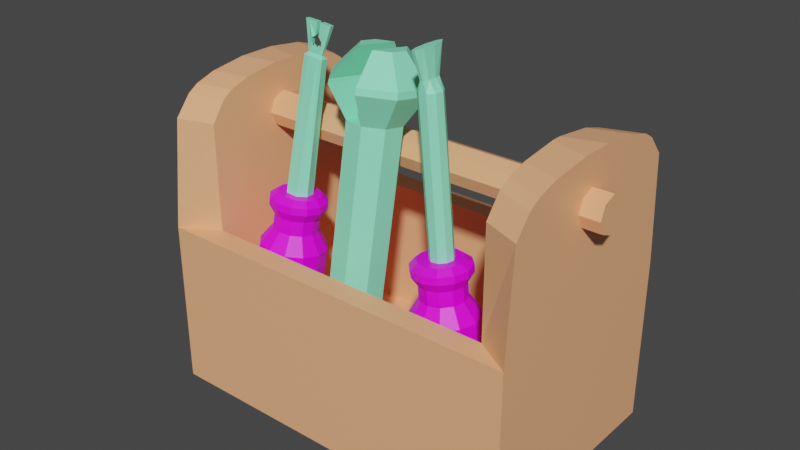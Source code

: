 # Source: Heal_grande.blend  (saved by Blender 2.93.20; exported with 4.5.12 LTS)
import bpy
from mathutils import Matrix  # noqa: F401  (used for matrix-valued properties, if any)

bpy.ops.wm.read_factory_settings(use_empty=True)
scene = bpy.context.scene
scene.name = 'Scene'

# ---- collections
col_collection = bpy.data.collections.new('Collection'); scene.collection.children.link(col_collection)

# ---- images (referenced by path relative to the original .blend; pixels are not part of the script)
import os
ASSET_DIR = os.environ.get("B2B_ASSET_DIR", "")  # directory of the original .blend (textures are referenced by path, not embedded)
HERE = os.path.dirname(os.path.abspath(__file__))  # packed textures are extracted next to this script under _unpacked/

def load_image(name, relpath, width, height, colorspace="sRGB"):
    """Load a texture the original file referenced (path relative to the .blend, or extracted next to this script)."""
    p = next((c for c in (os.path.join(HERE, relpath), os.path.join(ASSET_DIR, relpath)) if relpath and os.path.exists(c)), "")
    if p:
        img = bpy.data.images.load(p, check_existing=True)
        img.name = name
    else:  # same state as the original file: an image datablock whose file is absent (Cycles renders it pink)
        img = bpy.data.images.new(name, width, height)
        img.source = "FILE"
        img.filepath = "//" + (relpath or name)
    img.colorspace_settings.name = colorspace
    return img
img_whatsapp_image_2022_11_08_at_10_07_45_jpeg = load_image('WhatsApp Image 2022-11-08 at 10.07.45.jpeg', 'WhatsApp Image 2022-11-08 at 10.07.45.jpeg', 1024, 1024, 'sRGB')
img_whatsapp_image_2022_11_08_at_10_07_45_jpeg_002 = load_image('WhatsApp Image 2022-11-08 at 10.07.45.jpeg.002', 'WhatsApp Image 2022-11-08 at 10.07.45.jpeg', 1024, 1024, 'sRGB')

# ---- materials (node trees are filled in below, after node groups)
mat_material_001 = bpy.data.materials.new('Material.001')
mat_material_001.use_transparent_shadow = False
mat_material_003 = bpy.data.materials.new('Material.003')
mat_material_003.use_transparent_shadow = False
mat_material_002 = bpy.data.materials.new('Material.002')
mat_material_002.use_transparent_shadow = False
mat_material = bpy.data.materials.new('Material')
mat_material.alpha_threshold = 0.0
mat_material.use_transparent_shadow = False
mat_material.line_color = (0.0, 0.0, 0.0, 1.0)

# ---- material node trees
mat_material_001.use_nodes = True; mat_material_001.node_tree.nodes.clear()
_N = mat_material_001.node_tree.nodes; _L = mat_material_001.node_tree.links
n0 = _N.new('ShaderNodeBsdfPrincipled'); n0.name = 'Principled BSDF'; n0.location = (10, 300)
n0.distribution = 'GGX'
n0.subsurface_method = 'BURLEY'
n0.inputs[3].default_value = 1.45
n0.inputs[27].default_value = (0.0, 0.0, 0.0, 1.0)
n0.inputs[28].default_value = 1.0
n1 = _N.new('ShaderNodeOutputMaterial'); n1.name = 'Material Output'; n1.location = (300, 300)
n2 = _N.new('ShaderNodeTexImage'); n2.name = 'Imagen'; n2.location = (-280, 280)
n2.image = img_whatsapp_image_2022_11_08_at_10_07_45_jpeg
_L.new(n0.outputs[0], n1.inputs[0])
_L.new(n2.outputs[0], n0.inputs[0])
n1.is_active_output = True
mat_material_003.use_nodes = True; mat_material_003.node_tree.nodes.clear()
_N = mat_material_003.node_tree.nodes; _L = mat_material_003.node_tree.links
n0 = _N.new('ShaderNodeBsdfPrincipled'); n0.name = 'Principled BSDF'; n0.location = (10, 300)
n0.distribution = 'GGX'
n0.subsurface_method = 'BURLEY'
n0.inputs[0].default_value = (0.2789, 0.9647, 0.624, 1.0)
n0.inputs[3].default_value = 1.45
n0.inputs[27].default_value = (0.0, 0.0, 0.0, 1.0)
n0.inputs[28].default_value = 1.0
n1 = _N.new('ShaderNodeOutputMaterial'); n1.name = 'Material Output'; n1.location = (300, 300)
_L.new(n0.outputs[0], n1.inputs[0])
n1.is_active_output = True
mat_material_002.use_nodes = True; mat_material_002.node_tree.nodes.clear()
_N = mat_material_002.node_tree.nodes; _L = mat_material_002.node_tree.links
n0 = _N.new('ShaderNodeBsdfPrincipled'); n0.name = 'Principled BSDF'; n0.location = (10, 300)
n0.distribution = 'GGX'
n0.subsurface_method = 'BURLEY'
n0.inputs[3].default_value = 1.45
n0.inputs[27].default_value = (0.0, 0.0, 0.0, 1.0)
n0.inputs[28].default_value = 1.0
n1 = _N.new('ShaderNodeOutputMaterial'); n1.name = 'Material Output'; n1.location = (300, 300)
n2 = _N.new('ShaderNodeTexImage'); n2.name = 'Imagen'; n2.location = (-280, 280)
n2.image = img_whatsapp_image_2022_11_08_at_10_07_45_jpeg_002
_L.new(n0.outputs[0], n1.inputs[0])
_L.new(n2.outputs[0], n0.inputs[0])
n1.is_active_output = True
mat_material.use_nodes = True; mat_material.node_tree.nodes.clear()
_N = mat_material.node_tree.nodes; _L = mat_material.node_tree.links
n0 = _N.new('ShaderNodeOutputMaterial'); n0.name = 'Material Output'; n0.location = (300, 300)
n1 = _N.new('ShaderNodeBsdfPrincipled'); n1.name = 'Principled BSDF'; n1.location = (10, 300)
n1.distribution = 'GGX'
n1.subsurface_method = 'BURLEY'
n1.inputs[0].default_value = (1.0, 0.4621, 0.2307, 1.0)
n1.inputs[2].default_value = 0.4
n1.inputs[3].default_value = 1.45
n1.inputs[27].default_value = (0.0, 0.0, 0.0, 1.0)
n1.inputs[28].default_value = 1.0
_L.new(n1.outputs[0], n0.inputs[0])
n0.is_active_output = True

# ---- world
world_world = bpy.data.worlds.new('World'); scene.world = world_world
world_world.use_nodes = True; world_world.node_tree.nodes.clear()
_N = world_world.node_tree.nodes; _L = world_world.node_tree.links
n0 = _N.new('ShaderNodeOutputWorld'); n0.name = 'World Output'; n0.location = (300, 300)
n1 = _N.new('ShaderNodeBackground'); n1.name = 'Background'; n1.location = (10, 300)
n1.inputs[0].default_value = (0.05088, 0.05088, 0.05088, 1.0)
_L.new(n1.outputs[0], n0.inputs[0])
n0.is_active_output = True
world_world.color = (0.05088, 0.05088, 0.05088)
world_world.use_sun_shadow = False
world_world.sun_shadow_jitter_overblur = 0.0

# ---- meshes
me_cilindro_003 = bpy.data.meshes.new('Cilindro.003')
me_cilindro_003.from_pydata([(0.0, 1.0, -1.0), (-0.3318, 0.5746, 1.187), (0.5, 0.866, -1.0), (-0.5746, 0.3318, 1.187), (0.866, 0.5, -1.0), (-0.6635, 6.39e-09, 1.187), (1.0, -4.371e-08, -1.0), (-0.5746, -0.3318, 1.187), (0.866, -0.5, -1.0), (-0.3318, -0.5746, 1.187), (0.5, -0.866, -1.0), (2.57e-08, -0.6635, 1.187), (-8.742e-08, -1.0, -1.0), (0.3318, -0.5746, 1.187), (-0.5, -0.866, -1.0), (0.5746, -0.3318, 1.187), (-0.866, -0.5, -1.0), (0.6635, -1.278e-08, 1.187), (-1.0, 1.192e-08, -1.0), (0.5746, 0.3318, 1.187), (-0.866, 0.5, -1.0), (0.3318, 0.5746, 1.187), (-0.5, 0.866, -1.0), (8.64e-08, 0.6635, 1.187), (4.034e-08, 0.6635, 1.0), (1.421e-14, 1.0, 0.7814), (0.3318, 0.5746, 1.0), (0.5, 0.866, 0.7814), (0.5746, 0.3318, 1.0), (0.866, 0.5, 0.7814), (0.6635, -1.278e-08, 1.0), (1.0, -4.371e-08, 0.7814), (0.5746, -0.3318, 1.0), (0.866, -0.5, 0.7814), (0.3318, -0.5746, 1.0), (0.5, -0.866, 0.7814), (-2.036e-08, -0.6635, 1.0), (-8.742e-08, -1.0, 0.7814), (-0.3318, -0.5746, 1.0), (-0.5, -0.866, 0.7814), (-0.5746, -0.3318, 1.0), (-0.866, -0.5, 0.7814), (-0.6635, 6.39e-09, 1.0), (-1.0, 1.192e-08, 0.7814), (-0.5746, 0.3318, 1.0), (-0.866, 0.5, 0.7814), (-0.3318, 0.5746, 1.0), (-0.5, 0.866, 0.7814), (-0.4273, 0.7401, 1.31), (3.55e-09, 0.8546, 1.31), (-0.7401, 0.4273, 1.31), (-0.8546, 8.23e-09, 1.31), (-0.7401, -0.4273, 1.31), (-0.4273, -0.7401, 1.31), (-7.463e-08, -0.8546, 1.31), (0.4273, -0.7401, 1.31), (0.7401, -0.4273, 1.31), (0.8546, -1.646e-08, 1.31), (0.7401, 0.4273, 1.31), (0.4273, 0.7401, 1.31), (-0.4273, 0.7401, 1.401), (-0.1978, 0.3426, 1.471), (9.406e-08, 0.3956, 1.471), (1.712e-08, 0.8546, 1.401), (-0.7401, 0.4273, 1.401), (-0.3426, 0.1978, 1.471), (-0.8546, 8.23e-09, 1.401), (-0.3956, -3.176e-09, 1.471), (-0.7401, -0.4273, 1.401), (-0.3426, -0.1978, 1.471), (-0.4273, -0.7401, 1.401), (-0.1978, -0.3426, 1.471), (-6.106e-08, -0.8546, 1.401), (-5.142e-09, -0.3956, 1.471), (0.4273, -0.7401, 1.401), (0.1978, -0.3426, 1.471), (0.7401, -0.4273, 1.401), (0.3426, -0.1978, 1.471), (0.8546, -1.646e-08, 1.401), (0.3956, 3.98e-08, 1.471), (0.7401, 0.4273, 1.401), (0.3426, 0.1978, 1.471), (0.4273, 0.7401, 1.401), (0.1978, 0.3426, 1.471), (-0.3244, 0.5619, 1.471), (7.453e-08, 0.6488, 1.471), (-0.5619, 0.3244, 1.471), (-0.6488, 4.638e-09, 1.471), (-0.5619, -0.3244, 1.471), (-0.3244, -0.5619, 1.471), (-1.234e-09, -0.6488, 1.471), (0.3244, -0.5619, 1.471), (0.5619, -0.3244, 1.471), (0.6488, 4.638e-09, 1.471), (0.5619, 0.3244, 1.471), (0.3244, 0.5619, 1.471)], [], [(22, 47, 25, 0), (4, 29, 31, 6), (6, 31, 33, 8), (8, 33, 35, 10), (10, 35, 37, 12), (12, 37, 39, 14), (14, 39, 41, 16), (16, 41, 43, 18), (18, 43, 45, 20), (20, 45, 47, 22), (0, 25, 27, 2), (23, 1, 48, 49), (2, 27, 29, 4), (0, 2, 4, 6, 8, 10, 12, 14, 16, 18, 20, 22), (27, 25, 24, 26), (29, 27, 26, 28), (31, 29, 28, 30), (33, 31, 30, 32), (35, 33, 32, 34), (37, 35, 34, 36), (39, 37, 36, 38), (41, 39, 38, 40), (43, 41, 40, 42), (45, 43, 42, 44), (47, 45, 44, 46), (25, 47, 46, 24), (34, 32, 15, 13), (32, 30, 17, 15), (30, 28, 19, 17), (46, 44, 3, 1), (28, 26, 21, 19), (44, 42, 5, 3), (26, 24, 23, 21), (42, 40, 7, 5), (40, 38, 9, 7), (38, 36, 11, 9), (24, 46, 1, 23), (36, 34, 13, 11), (59, 49, 63, 82), (9, 11, 54, 53), (5, 7, 52, 51), (1, 3, 50, 48), (19, 21, 59, 58), (15, 17, 57, 56), (11, 13, 55, 54), (21, 23, 49, 59), (7, 9, 53, 52), (17, 19, 58, 57), (3, 5, 51, 50), (13, 15, 56, 55), (48, 50, 64, 60), (57, 58, 80, 78), (54, 55, 74, 72), (51, 52, 68, 66), (58, 59, 82, 80), (55, 56, 76, 74), (52, 53, 70, 68), (83, 62, 61, 65, 67, 69, 71, 73, 75, 77, 79, 81), (56, 57, 78, 76), (53, 54, 72, 70), (50, 51, 66, 64), (84, 85, 63, 60), (86, 84, 60, 64), (87, 86, 64, 66), (88, 87, 66, 68), (89, 88, 68, 70), (90, 89, 70, 72), (91, 90, 72, 74), (92, 91, 74, 76), (93, 92, 76, 78), (94, 93, 78, 80), (95, 94, 80, 82), (85, 95, 82, 63), (49, 48, 60, 63), (61, 62, 85, 84), (65, 61, 84, 86), (67, 65, 86, 87), (69, 67, 87, 88), (71, 69, 88, 89), (73, 71, 89, 90), (75, 73, 90, 91), (77, 75, 91, 92), (79, 77, 92, 93), (81, 79, 93, 94), (83, 81, 94, 95), (62, 83, 95, 85)])
_uv = me_cilindro_003.uv_layers.new(name='MapaUV')
_uv.uv.foreach_set('vector', [0.2682, 0.7716, 0.2682, 0.7567, 0.2709, 0.7567, 0.2709, 0.7716, 0.2432, 0.7716, 0.2432, 0.7567, 0.246, 0.7567, 0.246, 0.7716, 0.246, 0.7716, 0.246, 0.7567, 0.2487, 0.7567, 0.2487, 0.7716, 0.2487, 0.7716, 0.2487, 0.7567, 0.2515, 0.7567, 0.2515, 0.7716, 0.2515, 0.7716, 0.2515, 0.7567, 0.2543, 0.7567, 0.2543, 0.7716, 0.2543, 0.7716, 0.2543, 0.7567, 0.2571, 0.7567, 0.2571, 0.7716, 0.2571, 0.7716, 0.2571, 0.7567, 0.2598, 0.7567, 0.2598, 0.7716, 0.2598, 0.7716, 0.2598, 0.7567, 0.2626, 0.7567, 0.2626, 0.7716, 0.2626, 0.7716, 0.2626, 0.7567, 0.2654, 0.7567, 0.2654, 0.7716, 0.2654, 0.7716, 0.2654, 0.7567, 0.2682, 0.7567, 0.2682, 0.7716, 0.2376, 0.7716, 0.2376, 0.7567, 0.2404, 0.7567, 0.2404, 0.7716, 0.2706, 0.7549, 0.2685, 0.7549, 0.2685, 0.7549, 0.2706, 0.7549, 0.2404, 0.7716, 0.2404, 0.7567, 0.2432, 0.7567, 0.2432, 0.7716, 0.246, 0.7719, 0.242, 0.773, 0.239, 0.7759, 0.238, 0.7799, 0.239, 0.7839, 0.242, 0.7868, 0.246, 0.7879, 0.2499, 0.7868, 0.2529, 0.7839, 0.2539, 0.7799, 0.2529, 0.7759, 0.2499, 0.773, 0.2404, 0.7567, 0.2376, 0.7567, 0.2379, 0.7549, 0.2401, 0.7549, 0.2432, 0.7567, 0.2404, 0.7567, 0.2407, 0.7549, 0.2429, 0.7549, 0.246, 0.7567, 0.2432, 0.7567, 0.2435, 0.7549, 0.2456, 0.7549, 0.2487, 0.7567, 0.246, 0.7567, 0.2463, 0.7549, 0.2484, 0.7549, 0.2515, 0.7567, 0.2487, 0.7567, 0.249, 0.7549, 0.2512, 0.7549, 0.2543, 0.7567, 0.2515, 0.7567, 0.2518, 0.7549, 0.254, 0.7549, 0.2571, 0.7567, 0.2543, 0.7567, 0.2546, 0.7549, 0.2567, 0.7549, 0.2598, 0.7567, 0.2571, 0.7567, 0.2574, 0.7549, 0.2595, 0.7549, 0.2626, 0.7567, 0.2598, 0.7567, 0.2601, 0.7549, 0.2623, 0.7549, 0.2654, 0.7567, 0.2626, 0.7567, 0.2629, 0.7549, 0.2651, 0.7549, 0.2682, 0.7567, 0.2654, 0.7567, 0.2657, 0.7549, 0.2678, 0.7549, 0.2709, 0.7567, 0.2682, 0.7567, 0.2685, 0.7549, 0.2706, 0.7549, 0.1325, 0.7447, 0.1325, 0.7447, 0.1325, 0.7447, 0.1325, 0.7447, 0.1325, 0.7447, 0.1325, 0.7447, 0.1325, 0.7447, 0.1325, 0.7447, 0.1325, 0.7447, 0.1325, 0.7447, 0.1325, 0.7447, 0.1325, 0.7447, 0.1325, 0.7447, 0.1325, 0.7447, 0.1325, 0.7447, 0.1325, 0.7447, 0.1325, 0.7447, 0.1325, 0.7447, 0.1325, 0.7447, 0.1325, 0.7447, 0.1325, 0.7447, 0.1325, 0.7447, 0.1325, 0.7447, 0.1325, 0.7447, 0.1325, 0.7447, 0.1325, 0.7447, 0.1325, 0.7447, 0.1325, 0.7447, 0.1325, 0.7447, 0.1325, 0.7447, 0.1325, 0.7447, 0.1325, 0.7447, 0.1325, 0.7447, 0.1325, 0.7447, 0.1325, 0.7447, 0.1325, 0.7447, 0.1325, 0.7447, 0.1325, 0.7447, 0.1325, 0.7447, 0.1325, 0.7447, 0.1325, 0.7447, 0.1325, 0.7447, 0.1325, 0.7447, 0.1325, 0.7447, 0.1325, 0.7447, 0.1325, 0.7447, 0.1325, 0.7447, 0.1325, 0.7447, 0.2401, 0.7549, 0.2379, 0.7549, 0.2379, 0.7549, 0.2401, 0.7549, 0.2567, 0.7549, 0.2546, 0.7549, 0.2546, 0.7549, 0.2567, 0.7549, 0.2623, 0.7549, 0.2601, 0.7549, 0.2601, 0.7549, 0.2623, 0.7549, 0.2678, 0.7549, 0.2657, 0.7549, 0.2657, 0.7549, 0.2678, 0.7549, 0.2429, 0.7549, 0.2407, 0.7549, 0.2407, 0.7549, 0.2429, 0.7549, 0.2484, 0.7549, 0.2463, 0.7549, 0.2463, 0.7549, 0.2484, 0.7549, 0.254, 0.7549, 0.2518, 0.7549, 0.2518, 0.7549, 0.254, 0.7549, 0.2401, 0.7549, 0.2379, 0.7549, 0.2379, 0.7549, 0.2401, 0.7549, 0.2595, 0.7549, 0.2574, 0.7549, 0.2574, 0.7549, 0.2595, 0.7549, 0.2456, 0.7549, 0.2435, 0.7549, 0.2435, 0.7549, 0.2456, 0.7549, 0.2651, 0.7549, 0.2629, 0.7549, 0.2629, 0.7549, 0.2651, 0.7549, 0.2512, 0.7549, 0.249, 0.7549, 0.249, 0.7549, 0.2512, 0.7549, 0.2678, 0.7549, 0.2657, 0.7549, 0.2657, 0.7549, 0.2678, 0.7549, 0.2456, 0.7549, 0.2435, 0.7549, 0.2435, 0.7549, 0.2456, 0.7549, 0.254, 0.7549, 0.2518, 0.7549, 0.2518, 0.7549, 0.254, 0.7549, 0.2623, 0.7549, 0.2601, 0.7549, 0.2601, 0.7549, 0.2623, 0.7549, 0.2429, 0.7549, 0.2407, 0.7549, 0.2407, 0.7549, 0.2429, 0.7549, 0.2512, 0.7549, 0.249, 0.7549, 0.249, 0.7549, 0.2512, 0.7549, 0.2595, 0.7549, 0.2574, 0.7549, 0.2574, 0.7549, 0.2595, 0.7549, 0.2609, 0.7769, 0.2626, 0.7765, 0.2643, 0.7769, 0.2656, 0.7782, 0.2661, 0.7799, 0.2656, 0.7816, 0.2643, 0.7829, 0.2626, 0.7834, 0.2609, 0.7829, 0.2596, 0.7816, 0.2592, 0.7799, 0.2596, 0.7782, 0.2484, 0.7549, 0.2463, 0.7549, 0.2463, 0.7549, 0.2484, 0.7549, 0.2567, 0.7549, 0.2546, 0.7549, 0.2546, 0.7549, 0.2567, 0.7549, 0.2651, 0.7549, 0.2629, 0.7549, 0.2629, 0.7549, 0.2651, 0.7549, 0.2686, 0.7549, 0.2705, 0.7549, 0.2706, 0.7549, 0.2685, 0.7549, 0.2658, 0.7549, 0.2678, 0.7549, 0.2678, 0.7549, 0.2657, 0.7549, 0.263, 0.7549, 0.265, 0.7549, 0.2651, 0.7549, 0.2629, 0.7549, 0.2602, 0.7549, 0.2622, 0.7549, 0.2623, 0.7549, 0.2601, 0.7549, 0.2575, 0.7549, 0.2594, 0.7549, 0.2595, 0.7549, 0.2574, 0.7549, 0.2547, 0.7549, 0.2566, 0.7549, 0.2567, 0.7549, 0.2546, 0.7549, 0.2519, 0.7549, 0.2539, 0.7549, 0.254, 0.7549, 0.2518, 0.7549, 0.2491, 0.7549, 0.2511, 0.7549, 0.2512, 0.7549, 0.249, 0.7549, 0.2464, 0.7549, 0.2483, 0.7549, 0.2484, 0.7549, 0.2463, 0.7549, 0.2436, 0.7549, 0.2455, 0.7549, 0.2456, 0.7549, 0.2435, 0.7549, 0.2408, 0.7549, 0.2428, 0.7549, 0.2429, 0.7549, 0.2407, 0.7549, 0.238, 0.7549, 0.24, 0.7549, 0.2401, 0.7549, 0.2379, 0.7549, 0.2706, 0.7549, 0.2685, 0.7549, 0.2685, 0.7549, 0.2706, 0.7549, 0.2643, 0.7769, 0.2626, 0.7765, 0.2626, 0.7743, 0.2654, 0.775, 0.2656, 0.7782, 0.2643, 0.7769, 0.2654, 0.775, 0.2675, 0.7771, 0.2661, 0.7799, 0.2656, 0.7782, 0.2675, 0.7771, 0.2683, 0.7799, 0.2656, 0.7816, 0.2661, 0.7799, 0.2683, 0.7799, 0.2675, 0.7827, 0.2643, 0.7829, 0.2656, 0.7816, 0.2675, 0.7827, 0.2654, 0.7848, 0.2626, 0.7834, 0.2643, 0.7829, 0.2654, 0.7848, 0.2626, 0.7856, 0.2609, 0.7829, 0.2626, 0.7834, 0.2626, 0.7856, 0.2598, 0.7848, 0.2596, 0.7816, 0.2609, 0.7829, 0.2598, 0.7848, 0.2577, 0.7827, 0.2592, 0.7799, 0.2596, 0.7816, 0.2577, 0.7827, 0.2569, 0.7799, 0.2596, 0.7782, 0.2592, 0.7799, 0.2569, 0.7799, 0.2577, 0.7771, 0.2609, 0.7769, 0.2596, 0.7782, 0.2577, 0.7771, 0.2598, 0.775, 0.2626, 0.7765, 0.2609, 0.7769, 0.2598, 0.775, 0.2626, 0.7743])
me_cilindro_003.materials.append(mat_material_001)
me_cilindro_003.use_remesh_fix_poles = True
me_cilindro_003.use_remesh_preserve_attributes = False
me_cilindro_003.update()
me_cilindro_004 = bpy.data.meshes.new('Cilindro.004')
me_cilindro_004.from_pydata([(0.0, 1.0, -1.0), (0.4219, -0.06115, 10.22), (0.7818, 0.6235, -1.0), (0.8255, -0.2225, 10.01), (0.9749, -0.2225, -1.0), (0.6023, -0.04022, 10.22), (0.4339, -0.901, -1.0), (-6.706e-08, 0.1887, 10.22), (-0.4339, -0.901, -1.0), (0.0, 0.4069, 10.01), (-0.9749, -0.2225, -1.0), (0.7818, 0.3412, 10.01), (-0.7818, 0.6235, -1.0), (0.5888, 0.1436, 10.22), (-6.706e-08, 0.1887, 10.22), (0.0, 0.4069, 10.01), (0.5888, 0.1436, 10.22), (0.7818, 0.3412, 10.01), (0.6023, -0.04022, 10.22), (0.8255, -0.2225, 10.01), (0.4219, -0.06115, 10.22), (0.4339, -0.2793, 10.01), (-0.4229, -0.06115, 10.22), (-0.4339, -0.2793, 10.01), (-0.6237, -0.0397, 10.22), (-0.8587, -0.2225, 10.01), (-0.5993, 0.1428, 10.22), (-0.7818, 0.3412, 10.01), (0.4339, -0.2793, 10.01), (-0.4229, -0.06115, 10.22), (-0.4339, -0.2793, 10.01), (-0.6237, -0.0397, 10.22), (-0.8587, -0.2225, 10.01), (-0.5993, 0.1428, 10.22), (-0.7818, 0.3412, 10.01), (0.6023, -0.04022, 10.22), (0.4219, -0.06115, 10.22), (0.4339, -0.2793, 10.01), (0.8255, -0.2225, 10.01), (0.5888, 0.1436, 10.22), (0.7818, 0.3412, 10.01), (-6.706e-08, 0.1887, 10.22), (0.5888, 0.1436, 10.22), (0.6023, -0.04022, 10.22), (0.4219, -0.06115, 10.22), (-0.4229, -0.06115, 10.22), (-0.6237, -0.0397, 10.22), (-0.5993, 0.1428, 10.22), (1.108, 0.2351, 12.45), (1.133, -0.1095, 12.45), (0.7951, -0.1487, 12.45), (-0.7887, -0.1487, 12.45), (-1.165, -0.1085, 12.45), (-1.119, 0.2336, 12.45), (0.1906, -0.1487, 12.45), (-0.1025, -0.1487, 12.45), (-0.1207, -0.105, 11.48), (-0.3307, -0.231, 11.32), (-0.3375, -0.08471, 10.82), (-0.2136, -0.07938, 10.71), (-0.09433, -0.07804, 10.75), (0.02366, -0.08284, 10.8), (0.1177, -0.07778, 10.75), (0.2743, -0.07858, 10.68), (0.436, -0.08258, 10.76), (0.4565, -0.09645, 11.16), (0.1656, -0.1045, 11.44), (-0.1191, 0.3099, 12.45), (0.1843, 0.3187, 12.45), (0.002211, 0.2247, 10.79), (0.1261, 0.2084, 10.72), (0.2825, 0.1936, 10.67), (0.4388, 0.1869, 10.76), (0.4524, 0.2034, 11.17), (0.1601, 0.2405, 11.53), (-0.1711, 0.2526, 11.59), (-0.4673, 0.3069, 11.46), (-0.4397, 0.2061, 11.41), (-0.4041, 0.1928, 10.82), (-0.2681, 0.1965, 10.7), (-0.1322, 0.2088, 10.74)], [], [(12, 27, 15, 0), (4, 19, 21, 6), (6, 21, 23, 8), (8, 23, 25, 10), (10, 25, 27, 12), (0, 15, 17, 2), (11, 9, 7, 13), (2, 17, 19, 4), (0, 2, 4, 6, 8, 10, 12), (21, 19, 3, 28), (22, 24, 31, 29), (25, 23, 30, 32), (16, 18, 5, 13), (26, 14, 7, 33), (19, 17, 11, 3), (20, 22, 29, 1), (3, 11, 40, 38), (22, 20, 44, 45), (11, 13, 39, 40), (30, 28, 1, 29), (32, 30, 29, 31), (34, 32, 31, 33), (9, 34, 33, 7), (17, 15, 9, 11), (18, 20, 1, 5), (27, 25, 32, 34), (14, 16, 13, 7), (24, 26, 33, 31), (23, 21, 28, 30), (15, 27, 34, 9), (41, 47, 53, 67, 75, 76, 77, 78, 79, 80, 69), (38, 40, 39, 35), (37, 38, 35, 36), (14, 26, 47, 41), (18, 16, 42, 43), (5, 1, 36, 35), (28, 3, 38, 37), (24, 22, 45, 46), (20, 18, 43, 44), (1, 28, 37, 36), (13, 5, 35, 39), (16, 14, 41, 42), (26, 24, 46, 47), (48, 68, 54, 50, 49), (46, 45, 51, 52), (44, 43, 49, 50), (42, 41, 69, 70, 71, 72, 73, 74, 68, 48), (47, 46, 52, 53), (45, 44, 50, 54, 66, 65, 64, 63, 62, 61, 60, 59, 58, 57, 56, 55, 51), (43, 42, 48, 49), (55, 67, 53, 52, 51), (58, 78, 77, 57), (57, 76, 75, 56), (56, 75, 67, 55), (54, 68, 74, 66), (66, 74, 73, 65), (65, 73, 72, 64), (64, 72, 71, 63), (60, 61, 69, 80, 79, 59), (63, 71, 70, 62)])
_uv = me_cilindro_004.uv_layers.new(name='MapaUV')
_uv.uv.foreach_set('vector', [0.1429, 0.5, 0.1429, 0.9908, 2.98e-08, 0.9908, 2.98e-08, 0.5, 0.7143, 0.5, 0.7143, 0.9908, 0.5714, 0.9908, 0.5714, 0.5, 0.5714, 0.5, 0.5714, 0.9908, 0.4286, 0.9908, 0.4286, 0.5, 0.4286, 0.5, 0.4286, 0.9908, 0.2857, 0.9908, 0.2857, 0.5, 0.2857, 0.5, 0.2857, 0.9908, 0.1429, 0.9908, 0.1429, 0.5, 1.0, 0.5, 1.0, 0.9908, 0.8571, 0.9908, 0.8571, 0.5, 0.8571, 0.9908, 1.0, 0.9908, 0.9971, 1.0, 0.8895, 1.0, 0.8571, 0.5, 0.8571, 0.9908, 0.7143, 0.9908, 0.7143, 0.5, 0.75, 0.49, 0.9376, 0.3996, 0.984, 0.1966, 0.8541, 0.03377, 0.6459, 0.03377, 0.516, 0.1966, 0.5624, 0.3996, 0.5714, 0.9908, 0.7143, 0.9908, 0.7143, 0.9908, 0.5714, 0.9908, 0.144, 0.1905, 0.08927, 0.2307, 0.08927, 0.2307, 0.144, 0.1905, 0.2857, 0.9908, 0.4286, 0.9908, 0.4286, 0.9908, 0.2857, 0.9908, 0.3986, 0.3191, 0.4087, 0.23, 0.4087, 0.23, 0.3986, 0.3191, 0.1007, 0.3181, 0.2503, 0.3476, 0.2503, 0.3476, 0.1007, 0.3181, 0.7143, 0.9908, 0.8571, 0.9908, 0.8571, 0.9908, 0.7143, 0.9908, 0.3576, 0.1918, 0.144, 0.1905, 0.144, 0.1905, 0.3576, 0.1918, 0.7143, 0.9908, 0.8571, 0.9908, 0.8571, 0.9908, 0.7143, 0.9908, 0.144, 0.1905, 0.3576, 0.1918, 0.3576, 0.1918, 0.144, 0.1905, 0.8571, 0.9908, 0.8895, 1.0, 0.8895, 1.0, 0.8571, 0.9908, 0.4286, 0.9908, 0.5714, 0.9908, 0.5695, 1.0, 0.4304, 1.0, 0.2857, 0.9908, 0.4286, 0.9908, 0.4249, 1.0, 0.357, 1.0, 0.1429, 0.9908, 0.2857, 0.9908, 0.2319, 1.0, 0.1853, 1.0, 2.98e-08, 0.9908, 0.1429, 0.9908, 0.1124, 1.0, 0.00288, 1.0, 0.8571, 0.9908, 1.0, 0.9908, 1.0, 0.9908, 0.8571, 0.9908, 0.4087, 0.23, 0.3576, 0.1918, 0.3576, 0.1918, 0.4087, 0.23, 0.1429, 0.9908, 0.2857, 0.9908, 0.2857, 0.9908, 0.1429, 0.9908, 0.2503, 0.3476, 0.3986, 0.3191, 0.3986, 0.3191, 0.2503, 0.3476, 0.08927, 0.2307, 0.1007, 0.3181, 0.1007, 0.3181, 0.08927, 0.2307, 0.4286, 0.9908, 0.5714, 0.9908, 0.5714, 0.9908, 0.4286, 0.9908, 2.98e-08, 0.9908, 0.1429, 0.9908, 0.1429, 0.9908, 2.98e-08, 0.9908, 0.2503, 0.3476, 0.1007, 0.3181, 0.1007, 0.3181, 0.2335, 0.3443, 0.2282, 0.3432, 0.1916, 0.336, 0.1707, 0.3319, 0.1674, 0.3312, 0.1934, 0.3364, 0.2227, 0.3422, 0.2503, 0.3476, 0.7143, 0.9908, 0.8571, 0.9908, 0.8118, 1.0, 0.7648, 1.0, 0.5714, 0.9908, 0.7143, 0.9908, 0.6421, 1.0, 0.5758, 1.0, 0.2503, 0.3476, 0.1007, 0.3181, 0.1007, 0.3181, 0.2503, 0.3476, 0.4087, 0.23, 0.3986, 0.3191, 0.3986, 0.3191, 0.4087, 0.23, 0.4087, 0.23, 0.3576, 0.1918, 0.3576, 0.1918, 0.4087, 0.23, 0.5714, 0.9908, 0.7143, 0.9908, 0.7143, 0.9908, 0.5714, 0.9908, 0.08927, 0.2307, 0.144, 0.1905, 0.144, 0.1905, 0.08927, 0.2307, 0.3576, 0.1918, 0.4087, 0.23, 0.4087, 0.23, 0.3576, 0.1918, 0.5695, 1.0, 0.5714, 0.9908, 0.5714, 0.9908, 0.5695, 1.0, 0.3986, 0.3191, 0.4087, 0.23, 0.4087, 0.23, 0.3986, 0.3191, 0.3986, 0.3191, 0.2503, 0.3476, 0.2503, 0.3476, 0.3986, 0.3191, 0.1007, 0.3181, 0.08927, 0.2307, 0.08927, 0.2307, 0.1007, 0.3181, 0.3986, 0.3191, 0.252, 0.3473, 0.2535, 0.1912, 0.3576, 0.1918, 0.4087, 0.23, 0.08927, 0.2307, 0.144, 0.1905, 0.144, 0.1905, 0.08927, 0.2307, 0.3576, 0.1918, 0.4087, 0.23, 0.4087, 0.23, 0.3576, 0.1918, 0.3986, 0.3191, 0.2503, 0.3476, 0.2503, 0.3476, 0.2764, 0.3426, 0.3109, 0.336, 0.3423, 0.3299, 0.3366, 0.331, 0.2874, 0.3405, 0.252, 0.3473, 0.3986, 0.3191, 0.1007, 0.3181, 0.08927, 0.2307, 0.08927, 0.2307, 0.1007, 0.3181, 0.144, 0.1905, 0.3576, 0.1918, 0.3576, 0.1918, 0.2535, 0.1912, 0.2547, 0.1912, 0.2974, 0.1915, 0.3035, 0.1915, 0.2861, 0.1914, 0.2529, 0.1912, 0.2425, 0.1911, 0.2285, 0.191, 0.2019, 0.1909, 0.1805, 0.1908, 0.1883, 0.1908, 0.2318, 0.1911, 0.2361, 0.1911, 0.144, 0.1905, 0.4087, 0.23, 0.3986, 0.3191, 0.3986, 0.3191, 0.4087, 0.23, 0.2361, 0.1911, 0.2335, 0.3443, 0.1007, 0.3181, 0.08927, 0.2307, 0.144, 0.1905, 0.1805, 0.1908, 0.1674, 0.3312, 0.1707, 0.3319, 0.1883, 0.1908, 0.1883, 0.1908, 0.1916, 0.336, 0.2282, 0.3432, 0.2318, 0.1911, 0.2318, 0.1911, 0.2282, 0.3432, 0.2335, 0.3443, 0.2361, 0.1911, 0.2535, 0.1912, 0.252, 0.3473, 0.2874, 0.3405, 0.2547, 0.1912, 0.2547, 0.1912, 0.2874, 0.3405, 0.3366, 0.331, 0.2974, 0.1915, 0.2974, 0.1915, 0.3366, 0.331, 0.3423, 0.3299, 0.3035, 0.1915, 0.3035, 0.1915, 0.3423, 0.3299, 0.3109, 0.336, 0.2861, 0.1914, 0.2285, 0.191, 0.2425, 0.1911, 0.2503, 0.3476, 0.2227, 0.3422, 0.1934, 0.3364, 0.2019, 0.1909, 0.2861, 0.1914, 0.3109, 0.336, 0.2764, 0.3426, 0.2529, 0.1912])
me_cilindro_004.materials.append(mat_material_003)
me_cilindro_004.use_remesh_fix_poles = True
me_cilindro_004.use_remesh_preserve_attributes = False
me_cilindro_004.update()
me_cilindro_001 = bpy.data.meshes.new('Cilindro.001')
me_cilindro_001.from_pydata([(0.0, 1.0, -1.0), (-0.3318, 0.5746, 1.187), (0.5, 0.866, -1.0), (-0.5746, 0.3318, 1.187), (0.866, 0.5, -1.0), (-0.6635, 6.39e-09, 1.187), (1.0, -4.371e-08, -1.0), (-0.5746, -0.3318, 1.187), (0.866, -0.5, -1.0), (-0.3318, -0.5746, 1.187), (0.5, -0.866, -1.0), (2.57e-08, -0.6635, 1.187), (-8.742e-08, -1.0, -1.0), (0.3318, -0.5746, 1.187), (-0.5, -0.866, -1.0), (0.5746, -0.3318, 1.187), (-0.866, -0.5, -1.0), (0.6635, -1.278e-08, 1.187), (-1.0, 1.192e-08, -1.0), (0.5746, 0.3318, 1.187), (-0.866, 0.5, -1.0), (0.3318, 0.5746, 1.187), (-0.5, 0.866, -1.0), (8.64e-08, 0.6635, 1.187), (4.034e-08, 0.6635, 1.0), (1.421e-14, 1.0, 0.7814), (0.3318, 0.5746, 1.0), (0.5, 0.866, 0.7814), (0.5746, 0.3318, 1.0), (0.866, 0.5, 0.7814), (0.6635, -1.278e-08, 1.0), (1.0, -4.371e-08, 0.7814), (0.5746, -0.3318, 1.0), (0.866, -0.5, 0.7814), (0.3318, -0.5746, 1.0), (0.5, -0.866, 0.7814), (-2.036e-08, -0.6635, 1.0), (-8.742e-08, -1.0, 0.7814), (-0.3318, -0.5746, 1.0), (-0.5, -0.866, 0.7814), (-0.5746, -0.3318, 1.0), (-0.866, -0.5, 0.7814), (-0.6635, 6.39e-09, 1.0), (-1.0, 1.192e-08, 0.7814), (-0.5746, 0.3318, 1.0), (-0.866, 0.5, 0.7814), (-0.3318, 0.5746, 1.0), (-0.5, 0.866, 0.7814), (-0.4273, 0.7401, 1.31), (3.55e-09, 0.8546, 1.31), (-0.7401, 0.4273, 1.31), (-0.8546, 8.23e-09, 1.31), (-0.7401, -0.4273, 1.31), (-0.4273, -0.7401, 1.31), (-7.463e-08, -0.8546, 1.31), (0.4273, -0.7401, 1.31), (0.7401, -0.4273, 1.31), (0.8546, -1.646e-08, 1.31), (0.7401, 0.4273, 1.31), (0.4273, 0.7401, 1.31), (-0.4273, 0.7401, 1.401), (-0.1978, 0.3426, 1.471), (9.406e-08, 0.3956, 1.471), (1.712e-08, 0.8546, 1.401), (-0.7401, 0.4273, 1.401), (-0.3426, 0.1978, 1.471), (-0.8546, 8.23e-09, 1.401), (-0.3956, -3.176e-09, 1.471), (-0.7401, -0.4273, 1.401), (-0.3426, -0.1978, 1.471), (-0.4273, -0.7401, 1.401), (-0.1978, -0.3426, 1.471), (-6.106e-08, -0.8546, 1.401), (-5.142e-09, -0.3956, 1.471), (0.4273, -0.7401, 1.401), (0.1978, -0.3426, 1.471), (0.7401, -0.4273, 1.401), (0.3426, -0.1978, 1.471), (0.8546, -1.646e-08, 1.401), (0.3956, 3.98e-08, 1.471), (0.7401, 0.4273, 1.401), (0.3426, 0.1978, 1.471), (0.4273, 0.7401, 1.401), (0.1978, 0.3426, 1.471), (-0.3244, 0.5619, 1.471), (7.453e-08, 0.6488, 1.471), (-0.5619, 0.3244, 1.471), (-0.6488, 4.638e-09, 1.471), (-0.5619, -0.3244, 1.471), (-0.3244, -0.5619, 1.471), (-1.234e-09, -0.6488, 1.471), (0.3244, -0.5619, 1.471), (0.5619, -0.3244, 1.471), (0.6488, 4.638e-09, 1.471), (0.5619, 0.3244, 1.471), (0.3244, 0.5619, 1.471)], [], [(22, 47, 25, 0), (4, 29, 31, 6), (6, 31, 33, 8), (8, 33, 35, 10), (10, 35, 37, 12), (12, 37, 39, 14), (14, 39, 41, 16), (16, 41, 43, 18), (18, 43, 45, 20), (20, 45, 47, 22), (0, 25, 27, 2), (23, 1, 48, 49), (2, 27, 29, 4), (0, 2, 4, 6, 8, 10, 12, 14, 16, 18, 20, 22), (27, 25, 24, 26), (29, 27, 26, 28), (31, 29, 28, 30), (33, 31, 30, 32), (35, 33, 32, 34), (37, 35, 34, 36), (39, 37, 36, 38), (41, 39, 38, 40), (43, 41, 40, 42), (45, 43, 42, 44), (47, 45, 44, 46), (25, 47, 46, 24), (34, 32, 15, 13), (32, 30, 17, 15), (30, 28, 19, 17), (46, 44, 3, 1), (28, 26, 21, 19), (44, 42, 5, 3), (26, 24, 23, 21), (42, 40, 7, 5), (40, 38, 9, 7), (38, 36, 11, 9), (24, 46, 1, 23), (36, 34, 13, 11), (59, 49, 63, 82), (9, 11, 54, 53), (5, 7, 52, 51), (1, 3, 50, 48), (19, 21, 59, 58), (15, 17, 57, 56), (11, 13, 55, 54), (21, 23, 49, 59), (7, 9, 53, 52), (17, 19, 58, 57), (3, 5, 51, 50), (13, 15, 56, 55), (48, 50, 64, 60), (57, 58, 80, 78), (54, 55, 74, 72), (51, 52, 68, 66), (58, 59, 82, 80), (55, 56, 76, 74), (52, 53, 70, 68), (83, 62, 61, 65, 67, 69, 71, 73, 75, 77, 79, 81), (56, 57, 78, 76), (53, 54, 72, 70), (50, 51, 66, 64), (84, 85, 63, 60), (86, 84, 60, 64), (87, 86, 64, 66), (88, 87, 66, 68), (89, 88, 68, 70), (90, 89, 70, 72), (91, 90, 72, 74), (92, 91, 74, 76), (93, 92, 76, 78), (94, 93, 78, 80), (95, 94, 80, 82), (85, 95, 82, 63), (49, 48, 60, 63), (61, 62, 85, 84), (65, 61, 84, 86), (67, 65, 86, 87), (69, 67, 87, 88), (71, 69, 88, 89), (73, 71, 89, 90), (75, 73, 90, 91), (77, 75, 91, 92), (79, 77, 92, 93), (81, 79, 93, 94), (83, 81, 94, 95), (62, 83, 95, 85)])
_uv = me_cilindro_001.uv_layers.new(name='MapaUV')
_uv.uv.foreach_set('vector', [0.2682, 0.7716, 0.2682, 0.7567, 0.2709, 0.7567, 0.2709, 0.7716, 0.2432, 0.7716, 0.2432, 0.7567, 0.246, 0.7567, 0.246, 0.7716, 0.246, 0.7716, 0.246, 0.7567, 0.2487, 0.7567, 0.2487, 0.7716, 0.2487, 0.7716, 0.2487, 0.7567, 0.2515, 0.7567, 0.2515, 0.7716, 0.2515, 0.7716, 0.2515, 0.7567, 0.2543, 0.7567, 0.2543, 0.7716, 0.2543, 0.7716, 0.2543, 0.7567, 0.2571, 0.7567, 0.2571, 0.7716, 0.2571, 0.7716, 0.2571, 0.7567, 0.2598, 0.7567, 0.2598, 0.7716, 0.2598, 0.7716, 0.2598, 0.7567, 0.2626, 0.7567, 0.2626, 0.7716, 0.2626, 0.7716, 0.2626, 0.7567, 0.2654, 0.7567, 0.2654, 0.7716, 0.2654, 0.7716, 0.2654, 0.7567, 0.2682, 0.7567, 0.2682, 0.7716, 0.2376, 0.7716, 0.2376, 0.7567, 0.2404, 0.7567, 0.2404, 0.7716, 0.2706, 0.7549, 0.2685, 0.7549, 0.2685, 0.7549, 0.2706, 0.7549, 0.2404, 0.7716, 0.2404, 0.7567, 0.2432, 0.7567, 0.2432, 0.7716, 0.246, 0.7719, 0.242, 0.773, 0.239, 0.7759, 0.238, 0.7799, 0.239, 0.7839, 0.242, 0.7868, 0.246, 0.7879, 0.2499, 0.7868, 0.2529, 0.7839, 0.2539, 0.7799, 0.2529, 0.7759, 0.2499, 0.773, 0.2404, 0.7567, 0.2376, 0.7567, 0.2379, 0.7549, 0.2401, 0.7549, 0.2432, 0.7567, 0.2404, 0.7567, 0.2407, 0.7549, 0.2429, 0.7549, 0.246, 0.7567, 0.2432, 0.7567, 0.2435, 0.7549, 0.2456, 0.7549, 0.2487, 0.7567, 0.246, 0.7567, 0.2463, 0.7549, 0.2484, 0.7549, 0.2515, 0.7567, 0.2487, 0.7567, 0.249, 0.7549, 0.2512, 0.7549, 0.2543, 0.7567, 0.2515, 0.7567, 0.2518, 0.7549, 0.254, 0.7549, 0.2571, 0.7567, 0.2543, 0.7567, 0.2546, 0.7549, 0.2567, 0.7549, 0.2598, 0.7567, 0.2571, 0.7567, 0.2574, 0.7549, 0.2595, 0.7549, 0.2626, 0.7567, 0.2598, 0.7567, 0.2601, 0.7549, 0.2623, 0.7549, 0.2654, 0.7567, 0.2626, 0.7567, 0.2629, 0.7549, 0.2651, 0.7549, 0.2682, 0.7567, 0.2654, 0.7567, 0.2657, 0.7549, 0.2678, 0.7549, 0.2709, 0.7567, 0.2682, 0.7567, 0.2685, 0.7549, 0.2706, 0.7549, 0.1325, 0.7447, 0.1325, 0.7447, 0.1325, 0.7447, 0.1325, 0.7447, 0.1325, 0.7447, 0.1325, 0.7447, 0.1325, 0.7447, 0.1325, 0.7447, 0.1325, 0.7447, 0.1325, 0.7447, 0.1325, 0.7447, 0.1325, 0.7447, 0.1325, 0.7447, 0.1325, 0.7447, 0.1325, 0.7447, 0.1325, 0.7447, 0.1325, 0.7447, 0.1325, 0.7447, 0.1325, 0.7447, 0.1325, 0.7447, 0.1325, 0.7447, 0.1325, 0.7447, 0.1325, 0.7447, 0.1325, 0.7447, 0.1325, 0.7447, 0.1325, 0.7447, 0.1325, 0.7447, 0.1325, 0.7447, 0.1325, 0.7447, 0.1325, 0.7447, 0.1325, 0.7447, 0.1325, 0.7447, 0.1325, 0.7447, 0.1325, 0.7447, 0.1325, 0.7447, 0.1325, 0.7447, 0.1325, 0.7447, 0.1325, 0.7447, 0.1325, 0.7447, 0.1325, 0.7447, 0.1325, 0.7447, 0.1325, 0.7447, 0.1325, 0.7447, 0.1325, 0.7447, 0.1325, 0.7447, 0.1325, 0.7447, 0.1325, 0.7447, 0.1325, 0.7447, 0.2401, 0.7549, 0.2379, 0.7549, 0.2379, 0.7549, 0.2401, 0.7549, 0.2567, 0.7549, 0.2546, 0.7549, 0.2546, 0.7549, 0.2567, 0.7549, 0.2623, 0.7549, 0.2601, 0.7549, 0.2601, 0.7549, 0.2623, 0.7549, 0.2678, 0.7549, 0.2657, 0.7549, 0.2657, 0.7549, 0.2678, 0.7549, 0.2429, 0.7549, 0.2407, 0.7549, 0.2407, 0.7549, 0.2429, 0.7549, 0.2484, 0.7549, 0.2463, 0.7549, 0.2463, 0.7549, 0.2484, 0.7549, 0.254, 0.7549, 0.2518, 0.7549, 0.2518, 0.7549, 0.254, 0.7549, 0.2401, 0.7549, 0.2379, 0.7549, 0.2379, 0.7549, 0.2401, 0.7549, 0.2595, 0.7549, 0.2574, 0.7549, 0.2574, 0.7549, 0.2595, 0.7549, 0.2456, 0.7549, 0.2435, 0.7549, 0.2435, 0.7549, 0.2456, 0.7549, 0.2651, 0.7549, 0.2629, 0.7549, 0.2629, 0.7549, 0.2651, 0.7549, 0.2512, 0.7549, 0.249, 0.7549, 0.249, 0.7549, 0.2512, 0.7549, 0.2678, 0.7549, 0.2657, 0.7549, 0.2657, 0.7549, 0.2678, 0.7549, 0.2456, 0.7549, 0.2435, 0.7549, 0.2435, 0.7549, 0.2456, 0.7549, 0.254, 0.7549, 0.2518, 0.7549, 0.2518, 0.7549, 0.254, 0.7549, 0.2623, 0.7549, 0.2601, 0.7549, 0.2601, 0.7549, 0.2623, 0.7549, 0.2429, 0.7549, 0.2407, 0.7549, 0.2407, 0.7549, 0.2429, 0.7549, 0.2512, 0.7549, 0.249, 0.7549, 0.249, 0.7549, 0.2512, 0.7549, 0.2595, 0.7549, 0.2574, 0.7549, 0.2574, 0.7549, 0.2595, 0.7549, 0.2609, 0.7769, 0.2626, 0.7765, 0.2643, 0.7769, 0.2656, 0.7782, 0.2661, 0.7799, 0.2656, 0.7816, 0.2643, 0.7829, 0.2626, 0.7834, 0.2609, 0.7829, 0.2596, 0.7816, 0.2592, 0.7799, 0.2596, 0.7782, 0.2484, 0.7549, 0.2463, 0.7549, 0.2463, 0.7549, 0.2484, 0.7549, 0.2567, 0.7549, 0.2546, 0.7549, 0.2546, 0.7549, 0.2567, 0.7549, 0.2651, 0.7549, 0.2629, 0.7549, 0.2629, 0.7549, 0.2651, 0.7549, 0.2686, 0.7549, 0.2705, 0.7549, 0.2706, 0.7549, 0.2685, 0.7549, 0.2658, 0.7549, 0.2678, 0.7549, 0.2678, 0.7549, 0.2657, 0.7549, 0.263, 0.7549, 0.265, 0.7549, 0.2651, 0.7549, 0.2629, 0.7549, 0.2602, 0.7549, 0.2622, 0.7549, 0.2623, 0.7549, 0.2601, 0.7549, 0.2575, 0.7549, 0.2594, 0.7549, 0.2595, 0.7549, 0.2574, 0.7549, 0.2547, 0.7549, 0.2566, 0.7549, 0.2567, 0.7549, 0.2546, 0.7549, 0.2519, 0.7549, 0.2539, 0.7549, 0.254, 0.7549, 0.2518, 0.7549, 0.2491, 0.7549, 0.2511, 0.7549, 0.2512, 0.7549, 0.249, 0.7549, 0.2464, 0.7549, 0.2483, 0.7549, 0.2484, 0.7549, 0.2463, 0.7549, 0.2436, 0.7549, 0.2455, 0.7549, 0.2456, 0.7549, 0.2435, 0.7549, 0.2408, 0.7549, 0.2428, 0.7549, 0.2429, 0.7549, 0.2407, 0.7549, 0.238, 0.7549, 0.24, 0.7549, 0.2401, 0.7549, 0.2379, 0.7549, 0.2706, 0.7549, 0.2685, 0.7549, 0.2685, 0.7549, 0.2706, 0.7549, 0.2643, 0.7769, 0.2626, 0.7765, 0.2626, 0.7743, 0.2654, 0.775, 0.2656, 0.7782, 0.2643, 0.7769, 0.2654, 0.775, 0.2675, 0.7771, 0.2661, 0.7799, 0.2656, 0.7782, 0.2675, 0.7771, 0.2683, 0.7799, 0.2656, 0.7816, 0.2661, 0.7799, 0.2683, 0.7799, 0.2675, 0.7827, 0.2643, 0.7829, 0.2656, 0.7816, 0.2675, 0.7827, 0.2654, 0.7848, 0.2626, 0.7834, 0.2643, 0.7829, 0.2654, 0.7848, 0.2626, 0.7856, 0.2609, 0.7829, 0.2626, 0.7834, 0.2626, 0.7856, 0.2598, 0.7848, 0.2596, 0.7816, 0.2609, 0.7829, 0.2598, 0.7848, 0.2577, 0.7827, 0.2592, 0.7799, 0.2596, 0.7816, 0.2577, 0.7827, 0.2569, 0.7799, 0.2596, 0.7782, 0.2592, 0.7799, 0.2569, 0.7799, 0.2577, 0.7771, 0.2609, 0.7769, 0.2596, 0.7782, 0.2577, 0.7771, 0.2598, 0.775, 0.2626, 0.7765, 0.2609, 0.7769, 0.2598, 0.775, 0.2626, 0.7743])
me_cilindro_001.materials.append(mat_material_002)
me_cilindro_001.use_remesh_fix_poles = True
me_cilindro_001.use_remesh_preserve_attributes = False
me_cilindro_001.update()
me_cilindro = bpy.data.meshes.new('Cilindro')
me_cilindro.from_pydata([(0.0, 1.0, -1.0), (0.0, 1.0, 1.0), (0.6428, 0.766, -1.0), (0.6428, 0.766, 1.0), (0.9848, 0.1736, -1.0), (0.9848, 0.1736, 1.0), (0.866, -0.5, -1.0), (0.866, -0.5, 1.0), (0.342, -0.9397, -1.0), (0.342, -0.9397, 1.0), (-0.342, -0.9397, -1.0), (-0.342, -0.9397, 1.0), (-0.866, -0.5, -1.0), (-0.866, -0.5, 1.0), (-0.9848, 0.1736, -1.0), (-0.9848, 0.1736, 1.0), (-0.6428, 0.766, -1.0), (-0.6428, 0.766, 1.0), (0.6428, 0.766, 1.0), (0.0, 1.0, 1.0), (0.9848, 0.1736, 1.0), (0.866, -0.5, 1.0), (0.342, -0.9397, 1.0), (-0.342, -0.9397, 1.0), (-0.866, -0.5, 1.0), (-0.9848, 0.1736, 1.0), (-0.6428, 0.766, 1.0), (0.2514, 0.766, 1.133), (-2.722e-08, 1.0, 1.133), (0.3852, 0.1736, 1.133), (0.3388, -0.5, 1.133), (0.1338, -0.9397, 1.133), (-0.1338, -0.9397, 1.133), (-0.3388, -0.5, 1.133), (-0.3852, 0.1736, 1.133), (-0.2514, 0.766, 1.133), (0.2418, 1.307, 1.473), (-2.437e-09, 1.707, 1.473), (0.3704, 0.2964, 1.473), (0.3257, -0.8534, 1.473), (0.1286, -1.604, 1.473), (-0.1286, -1.604, 1.473), (-0.3257, -0.8534, 1.473), (-0.3704, 0.2964, 1.473), (-0.2418, 1.307, 1.473)], [], [(0, 1, 3, 2), (2, 3, 5, 4), (4, 5, 7, 6), (6, 7, 9, 8), (8, 9, 11, 10), (10, 11, 13, 12), (12, 13, 15, 14), (5, 3, 18, 20), (14, 15, 17, 16), (16, 17, 1, 0), (0, 2, 4, 6, 8, 10, 12, 14, 16), (24, 23, 32, 33), (1, 17, 26, 19), (17, 15, 25, 26), (15, 13, 24, 25), (13, 11, 23, 24), (11, 9, 22, 23), (9, 7, 21, 22), (3, 1, 19, 18), (7, 5, 20, 21), (32, 31, 40, 41), (21, 20, 29, 30), (25, 24, 33, 34), (22, 21, 30, 31), (18, 19, 28, 27), (26, 25, 34, 35), (23, 22, 31, 32), (20, 18, 27, 29), (19, 26, 35, 28), (36, 37, 44, 43, 42, 41, 40, 39, 38), (29, 27, 36, 38), (28, 35, 44, 37), (33, 32, 41, 42), (30, 29, 38, 39), (34, 33, 42, 43), (31, 30, 39, 40), (27, 28, 37, 36), (35, 34, 43, 44)])
_uv = me_cilindro.uv_layers.new(name='MapaUV')
_uv.uv.foreach_set('vector', [1.0, 0.5, 1.0, 1.0, 0.8889, 1.0, 0.8889, 0.5, 0.8889, 0.5, 0.8889, 1.0, 0.7778, 1.0, 0.7778, 0.5, 0.7778, 0.5, 0.7778, 1.0, 0.6667, 1.0, 0.6667, 0.5, 0.6667, 0.5, 0.6667, 1.0, 0.5556, 1.0, 0.5556, 0.5, 0.5556, 0.5, 0.5556, 1.0, 0.4444, 1.0, 0.4444, 0.5, 0.4444, 0.5, 0.4444, 1.0, 0.3333, 1.0, 0.3333, 0.5, 0.3333, 0.5, 0.3333, 1.0, 0.2222, 1.0, 0.2222, 0.5, 0.7778, 1.0, 0.8889, 1.0, 0.8889, 1.0, 0.7778, 1.0, 0.2222, 0.5, 0.2222, 1.0, 0.1111, 1.0, 0.1111, 0.5, 0.1111, 0.5, 0.1111, 1.0, 4.47e-08, 1.0, 4.47e-08, 0.5, 0.75, 0.49, 0.9043, 0.4339, 0.9864, 0.2917, 0.9578, 0.13, 0.8321, 0.02447, 0.6679, 0.02447, 0.5422, 0.13, 0.5136, 0.2917, 0.5957, 0.4339, 0.3333, 1.0, 0.4444, 1.0, 0.4444, 1.0, 0.3333, 1.0, 4.47e-08, 1.0, 0.1111, 1.0, 0.1111, 1.0, 4.47e-08, 1.0, 0.1111, 1.0, 0.2222, 1.0, 0.2222, 1.0, 0.1111, 1.0, 0.2222, 1.0, 0.3333, 1.0, 0.3333, 1.0, 0.2222, 1.0, 0.3333, 1.0, 0.4444, 1.0, 0.4444, 1.0, 0.3333, 1.0, 0.4444, 1.0, 0.5556, 1.0, 0.5556, 1.0, 0.4444, 1.0, 0.5556, 1.0, 0.6667, 1.0, 0.6667, 1.0, 0.5556, 1.0, 0.8889, 1.0, 1.0, 1.0, 1.0, 1.0, 0.8889, 1.0, 0.6667, 1.0, 0.7778, 1.0, 0.7778, 1.0, 0.6667, 1.0, 0.4444, 1.0, 0.5556, 1.0, 0.5556, 1.0, 0.4444, 1.0, 0.6667, 1.0, 0.7778, 1.0, 0.7778, 1.0, 0.6667, 1.0, 0.2222, 1.0, 0.3333, 1.0, 0.3333, 1.0, 0.2222, 1.0, 0.5556, 1.0, 0.6667, 1.0, 0.6667, 1.0, 0.5556, 1.0, 0.8889, 1.0, 1.0, 1.0, 1.0, 1.0, 0.8889, 1.0, 0.1111, 1.0, 0.2222, 1.0, 0.2222, 1.0, 0.1111, 1.0, 0.4444, 1.0, 0.5556, 1.0, 0.5556, 1.0, 0.4444, 1.0, 0.7778, 1.0, 0.8889, 1.0, 0.8889, 1.0, 0.7778, 1.0, 4.47e-08, 1.0, 0.1111, 1.0, 0.1111, 1.0, 4.47e-08, 1.0, 0.4043, 0.4339, 0.25, 0.49, 0.09573, 0.4339, 0.01365, 0.2917, 0.04215, 0.13, 0.1679, 0.02447, 0.3321, 0.02447, 0.4578, 0.13, 0.4864, 0.2917, 0.7778, 1.0, 0.8889, 1.0, 0.8889, 1.0, 0.7778, 1.0, 4.47e-08, 1.0, 0.1111, 1.0, 0.1111, 1.0, 4.47e-08, 1.0, 0.3333, 1.0, 0.4444, 1.0, 0.4444, 1.0, 0.3333, 1.0, 0.6667, 1.0, 0.7778, 1.0, 0.7778, 1.0, 0.6667, 1.0, 0.2222, 1.0, 0.3333, 1.0, 0.3333, 1.0, 0.2222, 1.0, 0.5556, 1.0, 0.6667, 1.0, 0.6667, 1.0, 0.5556, 1.0, 0.8889, 1.0, 1.0, 1.0, 1.0, 1.0, 0.8889, 1.0, 0.1111, 1.0, 0.2222, 1.0, 0.2222, 1.0, 0.1111, 1.0])
me_cilindro.materials.append(mat_material_003)
me_cilindro.use_remesh_fix_poles = True
me_cilindro.use_remesh_preserve_attributes = False
me_cilindro.update()
me_cilindro_007 = bpy.data.meshes.new('Cilindro.007')
me_cilindro_007.from_pydata([(-1.137e-08, 0.7653, -2.865), (-1.137e-08, 0.7653, 0.9998), (0.5411, 0.5411, -2.865), (0.5411, 0.5411, 0.9998), (0.7653, -3.345e-08, -2.865), (0.7653, -3.345e-08, 0.9998), (0.5411, -0.5411, -2.865), (0.5411, -0.5411, 0.9998), (-7.827e-08, -0.7653, -2.865), (-7.827e-08, -0.7653, 0.9998), (-0.5411, -0.5411, -2.865), (-0.5411, -0.5411, 0.9998), (-0.7653, 9.126e-09, -2.865), (-0.7653, 9.126e-09, 0.9998), (-0.5411, 0.5411, -2.865), (-0.5411, 0.5411, 0.9998), (0.4354, 0.4354, 1.838), (-3.857e-08, 0.6157, 1.838), (0.4354, -0.4354, 1.838), (0.6157, -2.691e-08, 1.838), (-9.24e-08, -0.6157, 1.838), (-0.4354, -0.4354, 1.838), (-0.4354, 0.4354, 1.838), (-0.6157, 7.342e-09, 1.838), (0.9276, 0.9276, 1.403), (0.913, 0.913, 1.488), (0.8962, 0.9317, 1.456), (0.0, 1.312, 1.403), (-3.238e-09, 1.291, 1.488), (0.913, -0.913, 1.488), (0.9276, -0.9276, 1.403), (1.291, -5.644e-08, 1.488), (1.312, -5.309e-08, 1.403), (1.293, -0.02509, 1.456), (-1.161e-07, -1.291, 1.488), (-1.147e-07, -1.312, 1.403), (-0.9276, -0.9276, 1.403), (-0.913, -0.913, 1.488), (-0.8962, -0.9317, 1.456), (-0.913, 0.913, 1.488), (-0.9276, 0.9276, 1.403), (-1.291, 1.54e-08, 1.488), (-1.312, 1.024e-08, 1.403), (-1.293, 0.02509, 1.456)], [], [(0, 1, 3, 2), (2, 3, 5, 4), (4, 5, 7, 6), (6, 7, 9, 8), (8, 9, 11, 10), (10, 11, 13, 12), (3, 13, 11, 5), (12, 13, 15, 14), (14, 15, 1, 0), (0, 2, 4, 6, 8, 10, 12, 14), (29, 31, 19, 18), (7, 5, 32, 30), (3, 1, 27, 24), (37, 34, 20, 21), (31, 33, 38, 37, 21, 19), (39, 41, 23, 22), (28, 39, 22, 17), (41, 43, 26, 25, 16, 23), (34, 29, 18, 20), (23, 16, 17, 22), (19, 21, 20, 18), (11, 9, 35, 36), (9, 7, 30, 35), (1, 15, 40, 27), (15, 13, 42, 40), (5, 11, 36, 38, 33, 32), (13, 3, 24, 26, 43, 42), (24, 25, 26), (31, 32, 33), (36, 37, 38), (41, 42, 43), (24, 27, 28, 25), (30, 32, 31, 29), (35, 30, 29, 34), (36, 35, 34, 37), (40, 42, 41, 39), (27, 40, 39, 28), (25, 28, 17, 16)])
_uv = me_cilindro_007.uv_layers.new(name='MapaUV')
_uv.uv.foreach_set('vector', [1.0, 0.5, 1.0, 1.0, 0.875, 1.0, 0.875, 0.5, 0.875, 0.5, 0.875, 1.0, 0.75, 1.0, 0.75, 0.5, 0.75, 0.5, 0.75, 1.0, 0.625, 1.0, 0.625, 0.5, 0.625, 0.5, 0.625, 1.0, 0.5, 1.0, 0.5, 0.5, 0.5, 0.5, 0.5, 1.0, 0.375, 1.0, 0.375, 0.5, 0.375, 0.5, 0.375, 1.0, 0.25, 1.0, 0.25, 0.5, 0.4197, 0.4197, 0.01, 0.25, 0.08029, 0.08029, 0.49, 0.25, 0.25, 0.5, 0.25, 1.0, 0.125, 1.0, 0.125, 0.5, 0.125, 0.5, 0.125, 1.0, 0.0, 1.0, 0.0, 0.5, 0.75, 0.49, 0.9197, 0.4197, 0.99, 0.25, 0.9197, 0.08029, 0.75, 0.01, 0.5803, 0.08029, 0.51, 0.25, 0.5803, 0.4197, 0.625, 1.0, 0.75, 1.0, 0.75, 1.0, 0.625, 1.0, 0.625, 1.0, 0.75, 1.0, 0.75, 1.0, 0.625, 1.0, 0.875, 1.0, 1.0, 1.0, 1.0, 1.0, 0.875, 1.0, 0.375, 1.0, 0.5, 1.0, 0.5, 1.0, 0.375, 1.0, 0.49, 0.25, 0.4793, 0.2455, 0.09104, 0.08474, 0.08029, 0.08029, 0.08029, 0.08029, 0.49, 0.25, 0.125, 1.0, 0.25, 1.0, 0.25, 1.0, 0.125, 1.0, 0.0, 1.0, 0.125, 1.0, 0.125, 1.0, 0.0, 1.0, 0.01, 0.25, 0.02074, 0.2545, 0.409, 0.4153, 0.4197, 0.4197, 0.4197, 0.4197, 0.01, 0.25, 0.5, 1.0, 0.625, 1.0, 0.625, 1.0, 0.5, 1.0, 0.01, 0.25, 0.4197, 0.4197, 0.25, 0.49, 0.08029, 0.4197, 0.49, 0.25, 0.08029, 0.08029, 0.25, 0.01, 0.4197, 0.08029, 0.375, 1.0, 0.5, 1.0, 0.5, 1.0, 0.375, 1.0, 0.5, 1.0, 0.625, 1.0, 0.625, 1.0, 0.5, 1.0, 0.0, 1.0, 0.125, 1.0, 0.125, 1.0, 0.0, 1.0, 0.125, 1.0, 0.25, 1.0, 0.25, 1.0, 0.125, 1.0, 0.49, 0.25, 0.08029, 0.08029, 0.08029, 0.08029, 0.09104, 0.08474, 0.4793, 0.2455, 0.49, 0.25, 0.01, 0.25, 0.4197, 0.4197, 0.4197, 0.4197, 0.409, 0.4153, 0.02074, 0.2545, 0.01, 0.25, 0.875, 1.0, 0.8779, 1.0, 0.8806, 1.0, 0.7473, 1.0, 0.75, 1.0, 0.7444, 1.0, 0.375, 1.0, 0.3779, 1.0, 0.3806, 1.0, 0.2473, 1.0, 0.25, 1.0, 0.2444, 1.0, 0.875, 1.0, 1.0, 1.0, 1.0, 1.0, 0.875, 1.0, 0.625, 1.0, 0.75, 1.0, 0.75, 1.0, 0.625, 1.0, 0.5, 1.0, 0.625, 1.0, 0.625, 1.0, 0.5, 1.0, 0.375, 1.0, 0.5, 1.0, 0.5, 1.0, 0.375, 1.0, 0.125, 1.0, 0.25, 1.0, 0.25, 1.0, 0.125, 1.0, 0.0, 1.0, 0.125, 1.0, 0.125, 1.0, 0.0, 1.0, 0.875, 1.0, 1.0, 1.0, 1.0, 1.0, 0.875, 1.0])
me_cilindro_007.materials.append(mat_material_003)
me_cilindro_007.use_remesh_fix_poles = True
me_cilindro_007.use_remesh_preserve_attributes = False
me_cilindro_007.update()
me_cubo = bpy.data.meshes.new('Cubo')
me_cubo.from_pydata([(-1.0, -1.0, -1.0), (-0.8034, -0.8034, 1.0), (-1.0, 1.0, -1.0), (-0.8034, 0.8034, 1.0), (1.0, -1.0, -1.0), (0.8034, -0.8034, 1.0), (1.0, 1.0, -1.0), (0.8034, 0.8034, 1.0), (-1.0, -1.0, 1.0), (-1.0, 1.0, 1.0), (1.0, 1.0, 1.0), (1.0, -1.0, 1.0), (-1.0, -1.0, 9.142), (-1.0, 1.0, 9.142), (1.0, 1.0, 9.142), (1.0, -1.0, 9.142), (-0.8034, -0.8034, 9.142), (-0.8034, 0.8034, 9.142), (0.8034, 0.8034, 9.142), (0.8034, -0.8034, 9.142), (-1.0, -0.1626, 17.94), (-1.0, 0.1626, 17.94), (1.0, 0.1474, 17.94), (1.0, -0.1474, 17.94), (-0.8034, -0.1002, 17.94), (-0.8034, 0.1002, 17.94), (0.8034, 0.04076, 17.94), (0.8034, -0.04076, 17.94), (-1.0, -0.488, 17.64), (-1.0, 0.488, 17.64), (1.0, 0.4976, 17.64), (1.0, -0.4976, 17.64), (-0.8034, -0.4183, 17.64), (-0.8034, 0.4183, 17.64), (0.8034, 0.386, 17.64), (0.8034, -0.386, 17.64), (-1.0, -0.6682, 17.24), (-1.0, 0.6682, 17.24), (1.0, 0.6908, 17.24), (1.0, -0.6908, 17.24), (-0.8034, -0.5933, 17.24), (-0.8034, 0.5933, 17.24), (0.8034, 0.5757, 17.24), (0.8034, -0.5757, 17.24), (-1.0, -0.9009, 15.64), (-1.0, -0.7603, 16.83), (-1.0, 0.7603, 16.83), (-1.0, 0.9009, 15.64), (1.0, 0.9336, 15.64), (1.0, 0.7883, 16.83), (1.0, -0.7883, 16.83), (1.0, -0.9336, 15.64), (-0.8034, -0.6799, 16.83), (-0.8034, -0.8034, 15.64), (-0.8034, 0.8034, 15.64), (-0.8034, 0.6799, 16.83), (0.8034, 0.6695, 16.83), (0.8034, 0.8034, 15.64), (0.8034, -0.8034, 15.64), (0.8034, -0.6695, 16.83)], [], [(0, 8, 9, 2), (2, 9, 10, 6), (6, 10, 11, 4), (4, 11, 8, 0), (2, 6, 4, 0), (7, 3, 1, 5), (10, 9, 13, 14), (8, 11, 15, 12), (9, 8, 12, 13), (3, 7, 18, 17), (17, 18, 14, 13), (19, 16, 12, 15), (7, 5, 19, 18), (1, 3, 17, 16), (11, 10, 14, 15), (5, 1, 16, 19), (33, 29, 21, 25), (43, 39, 31, 35), (24, 25, 21, 20), (26, 27, 23, 22), (35, 31, 23, 27), (26, 22, 30, 34), (41, 37, 29, 33), (38, 42, 34, 30), (59, 50, 39, 43), (18, 19, 58, 59, 43, 35, 27, 26, 34, 42, 56, 57), (28, 32, 24, 20), (55, 46, 37, 41), (49, 56, 42, 38), (15, 14, 48, 49, 38, 30, 22, 23, 31, 39, 50, 51), (16, 17, 54, 55, 41, 33, 25, 24, 32, 40, 52, 53), (36, 40, 32, 28), (12, 16, 53, 44), (17, 13, 47, 54), (14, 18, 57, 48), (19, 15, 51, 58), (45, 52, 40, 36), (44, 53, 52, 45), (54, 47, 46, 55), (48, 57, 56, 49), (58, 51, 50, 59), (13, 12, 44, 45, 36, 28, 20, 21, 29, 37, 46, 47)])
_uv = me_cubo.uv_layers.new(name='MapaUV')
_uv.uv.foreach_set('vector', [0.375, 0.0, 0.625, 0.0, 0.625, 0.25, 0.375, 0.25, 0.375, 0.25, 0.625, 0.25, 0.625, 0.5, 0.375, 0.5, 0.375, 0.5, 0.625, 0.5, 0.625, 0.75, 0.375, 0.75, 0.375, 0.75, 0.625, 0.75, 0.625, 1.0, 0.375, 1.0, 0.125, 0.5, 0.375, 0.5, 0.375, 0.75, 0.125, 0.75, 0.6496, 0.5246, 0.8504, 0.5246, 0.8504, 0.7254, 0.6496, 0.7254, 0.625, 0.5, 0.625, 0.25, 0.625, 0.25, 0.625, 0.5, 0.625, 1.0, 0.625, 0.75, 0.625, 0.75, 0.625, 1.0, 0.625, 0.25, 0.625, 0.0, 0.625, 0.0, 0.625, 0.25, 0.8504, 0.5246, 0.6496, 0.5246, 0.6496, 0.5246, 0.8504, 0.5246, 0.8504, 0.5246, 0.6496, 0.5246, 0.625, 0.5, 0.875, 0.5, 0.6496, 0.7254, 0.8504, 0.7254, 0.875, 0.75, 0.625, 0.75, 0.6496, 0.5246, 0.6496, 0.7254, 0.6496, 0.7254, 0.6496, 0.5246, 0.8504, 0.7254, 0.8504, 0.5246, 0.8504, 0.5246, 0.8504, 0.7254, 0.625, 0.75, 0.625, 0.5, 0.625, 0.5, 0.625, 0.75, 0.6496, 0.7254, 0.8504, 0.7254, 0.8504, 0.7254, 0.6496, 0.7254, 0.8504, 0.5727, 0.875, 0.5552, 0.875, 0.6015, 0.8504, 0.6125, 0.6496, 0.697, 0.625, 0.7189, 0.625, 0.6929, 0.6496, 0.6732, 0.8504, 0.6375, 0.8504, 0.6125, 0.875, 0.6015, 0.875, 0.6485, 0.6496, 0.6199, 0.6496, 0.6301, 0.625, 0.6453, 0.625, 0.6047, 0.6496, 0.6732, 0.625, 0.6929, 0.625, 0.6453, 0.6496, 0.6301, 0.6496, 0.6199, 0.625, 0.6047, 0.625, 0.5571, 0.6496, 0.5768, 0.8504, 0.5508, 0.875, 0.5301, 0.875, 0.5552, 0.8504, 0.5727, 0.625, 0.5311, 0.6496, 0.553, 0.6496, 0.5768, 0.625, 0.5571, 0.6496, 0.7087, 0.625, 0.7317, 0.625, 0.7189, 0.6496, 0.697, 0.6496, 0.5246, 0.6496, 0.7254, 0.6496, 0.7254, 0.6496, 0.7087, 0.6496, 0.697, 0.6496, 0.6732, 0.6496, 0.6301, 0.6496, 0.6199, 0.6496, 0.5768, 0.6496, 0.553, 0.6496, 0.5413, 0.6496, 0.5246, 0.875, 0.6948, 0.8504, 0.6773, 0.8504, 0.6375, 0.875, 0.6485, 0.8504, 0.54, 0.875, 0.5177, 0.875, 0.5301, 0.8504, 0.5508, 0.625, 0.5183, 0.6496, 0.5413, 0.6496, 0.553, 0.625, 0.5311, 0.625, 0.75, 0.625, 0.5, 0.625, 0.5, 0.625, 0.5183, 0.625, 0.5311, 0.625, 0.5571, 0.625, 0.6047, 0.625, 0.6453, 0.625, 0.6929, 0.625, 0.7189, 0.625, 0.7317, 0.625, 0.75, 0.8504, 0.7254, 0.8504, 0.5246, 0.8504, 0.5246, 0.8504, 0.54, 0.8504, 0.5508, 0.8504, 0.5727, 0.8504, 0.6125, 0.8504, 0.6375, 0.8504, 0.6773, 0.8504, 0.6992, 0.8504, 0.71, 0.8504, 0.7254, 0.875, 0.7199, 0.8504, 0.6992, 0.8504, 0.6773, 0.875, 0.6948, 0.875, 0.75, 0.8504, 0.7254, 0.8504, 0.7254, 0.875, 0.75, 0.8504, 0.5246, 0.875, 0.5, 0.875, 0.5, 0.8504, 0.5246, 0.625, 0.5, 0.6496, 0.5246, 0.6496, 0.5246, 0.625, 0.5, 0.6496, 0.7254, 0.625, 0.75, 0.625, 0.75, 0.6496, 0.7254, 0.875, 0.7323, 0.8504, 0.71, 0.8504, 0.6992, 0.875, 0.7199, 0.875, 0.75, 0.8504, 0.7254, 0.8504, 0.71, 0.875, 0.7323, 0.8504, 0.5246, 0.875, 0.5, 0.875, 0.5177, 0.8504, 0.54, 0.625, 0.5, 0.6496, 0.5246, 0.6496, 0.5413, 0.625, 0.5183, 0.6496, 0.7254, 0.625, 0.75, 0.625, 0.7317, 0.6496, 0.7087, 0.625, 0.25, 0.625, 0.0, 0.625, 0.0, 0.625, 0.01768, 0.625, 0.03008, 0.625, 0.05521, 0.625, 0.1015, 0.625, 0.1485, 0.625, 0.1948, 0.625, 0.2199, 0.625, 0.2323, 0.625, 0.25])
me_cubo.materials.append(mat_material)
me_cubo.use_remesh_fix_poles = True
me_cubo.use_remesh_preserve_attributes = False
me_cubo.update()
me_cilindro_008 = bpy.data.meshes.new('Cilindro.008')
me_cilindro_008.from_pydata([(0.0, 1.0, -1.0), (0.0, 1.0, 1.0), (0.7071, 0.7071, -1.0), (0.7071, 0.7071, 1.0), (1.0, -4.371e-08, -1.0), (1.0, -4.371e-08, 1.0), (0.7071, -0.7071, -1.0), (0.7071, -0.7071, 1.0), (-8.742e-08, -1.0, -1.0), (-8.742e-08, -1.0, 1.0), (-0.7071, -0.7071, -1.0), (-0.7071, -0.7071, 1.0), (-1.0, 1.192e-08, -1.0), (-1.0, 1.192e-08, 1.0), (-0.7071, 0.7071, -1.0), (-0.7071, 0.7071, 1.0)], [], [(0, 1, 3, 2), (2, 3, 5, 4), (4, 5, 7, 6), (6, 7, 9, 8), (8, 9, 11, 10), (10, 11, 13, 12), (3, 1, 15, 13, 11, 9, 7, 5), (12, 13, 15, 14), (14, 15, 1, 0), (0, 2, 4, 6, 8, 10, 12, 14)])
_uv = me_cilindro_008.uv_layers.new(name='MapaUV')
_uv.uv.foreach_set('vector', [1.0, 0.5, 1.0, 1.0, 0.875, 1.0, 0.875, 0.5, 0.875, 0.5, 0.875, 1.0, 0.75, 1.0, 0.75, 0.5, 0.75, 0.5, 0.75, 1.0, 0.625, 1.0, 0.625, 0.5, 0.625, 0.5, 0.625, 1.0, 0.5, 1.0, 0.5, 0.5, 0.5, 0.5, 0.5, 1.0, 0.375, 1.0, 0.375, 0.5, 0.375, 0.5, 0.375, 1.0, 0.25, 1.0, 0.25, 0.5, 0.4197, 0.4197, 0.25, 0.49, 0.08029, 0.4197, 0.01, 0.25, 0.08029, 0.08029, 0.25, 0.01, 0.4197, 0.08029, 0.49, 0.25, 0.25, 0.5, 0.25, 1.0, 0.125, 1.0, 0.125, 0.5, 0.125, 0.5, 0.125, 1.0, 0.0, 1.0, 0.0, 0.5, 0.75, 0.49, 0.9197, 0.4197, 0.99, 0.25, 0.9197, 0.08029, 0.75, 0.01, 0.5803, 0.08029, 0.51, 0.25, 0.5803, 0.4197])
me_cilindro_008.materials.append(mat_material)
me_cilindro_008.use_remesh_fix_poles = True
me_cilindro_008.use_remesh_preserve_attributes = False
me_cilindro_008.update()

# ---- objects
ob_cilindro = bpy.data.objects.new('Cilindro', me_cilindro_003)
ob_cilindro_001 = bpy.data.objects.new('Cilindro.001', me_cilindro_004)
ob_cilindro_002 = bpy.data.objects.new('Cilindro.002', me_cilindro_001)
ob_cilindro_003 = bpy.data.objects.new('Cilindro.003', me_cilindro)
ob_cilindro_004 = bpy.data.objects.new('Cilindro.004', me_cilindro_007)
ob_cubo = bpy.data.objects.new('Cubo', me_cubo)
ob_cilindro_005 = bpy.data.objects.new('Cilindro.005', me_cilindro_008)

# ---- transforms, parenting, visibility, modifiers, constraints
ob_cilindro.location = (-0.3033, 0.01441, 0.4071)
ob_cilindro.rotation_euler = (-0.1311, 0.07711, -0.01016)
ob_cilindro.scale = (0.09763, 0.09763, 0.2283)
ob_cilindro_001.location = (-0.277, 0.05847, 0.7422)
ob_cilindro_001.rotation_euler = (-0.1311, 0.07711, -0.01016)
ob_cilindro_001.scale = (0.0385, 0.0385, 0.0385)
ob_cilindro_002.location = (0.2757, 0.02822, 0.3918)
ob_cilindro_002.rotation_euler = (0.0, -0.09932, 0.0)
ob_cilindro_002.scale = (0.09763, 0.09763, 0.2283)
ob_cilindro_003.location = (0.2246, 0.02848, 0.9308)
ob_cilindro_003.rotation_euler = (0.0, -0.09932, 0.0)
ob_cilindro_003.scale = (0.03346, 0.03346, 0.2286)
ob_cilindro_004.location = (-0.02336, 0.04854, 0.7877)
ob_cilindro_004.rotation_euler = (0.0338, -0.134, -2.107)
ob_cilindro_004.scale = (0.1028, 0.1028, 0.2287)
ob_cubo.location = (0.008751, 0.1816, 0.1751)
ob_cubo.scale = (0.5593, 0.3403, 0.04915)
ob_cilindro_005.location = (0.007213, 0.1735, 0.9138)
ob_cilindro_005.rotation_euler = (0.0, 1.571, 0.0)
ob_cilindro_005.scale = (0.05372, 0.05372, 0.6195)

# ---- collection membership
col_collection.objects.link(ob_cilindro)
col_collection.objects.link(ob_cilindro_001)
col_collection.objects.link(ob_cilindro_002)
col_collection.objects.link(ob_cilindro_003)
col_collection.objects.link(ob_cilindro_004)
col_collection.objects.link(ob_cubo)
col_collection.objects.link(ob_cilindro_005)

# ---- scene / render settings (as saved in the file)
scene.frame_start = 1; scene.frame_end = 250; scene.frame_set(75)
scene.render.engine = 'BLENDER_EEVEE_NEXT'
scene.cycles.use_denoising = False
scene.cycles.samples = 128
scene.cycles.sampling_pattern = 'TABULATED_SOBOL'
scene.cycles.use_adaptive_sampling = False
scene.cycles.use_light_tree = False
scene.view_settings.view_transform = 'Filmic'
bpy.context.view_layer.update()

# ---- added for rendering (the .blend has no active camera and no usable light): camera, sun
cam_auto = bpy.data.cameras.new('AutoCamera')
cam_auto.lens = 50.0
cam_auto.sensor_width = 36.0
cam_auto.clip_end = 1000.0
ob_auto_camera = bpy.data.objects.new('AutoCamera', cam_auto)
scene.collection.objects.link(ob_auto_camera)
ob_auto_camera.location = (1.71725, -1.90166, 2.0608)
ob_auto_camera.rotation_euler = (1.09748, -7.21219e-08, 0.694738)
scene.camera = ob_auto_camera
light_auto_sun = bpy.data.lights.new('AutoSun', 'SUN')
light_auto_sun.energy = 3.0
light_auto_sun.angle = 0.0523599
ob_auto_sun = bpy.data.objects.new('AutoSun', light_auto_sun)
scene.collection.objects.link(ob_auto_sun)
ob_auto_sun.rotation_euler = (0.872665, 0.174533, 0.523599)
bpy.context.view_layer.update()
